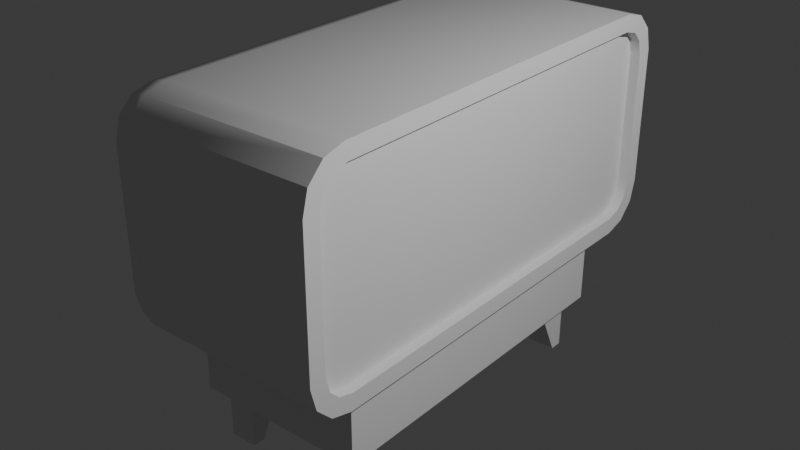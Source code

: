 # Source: 2nd_tv.blend  (saved by Blender 4.2.66; exported with 4.5.12 LTS)
import bpy
from mathutils import Matrix  # noqa: F401  (used for matrix-valued properties, if any)

bpy.ops.wm.read_factory_settings(use_empty=True)
scene = bpy.context.scene
scene.name = 'Scene'

# ---- collections
col_collection = bpy.data.collections.new('Collection'); scene.collection.children.link(col_collection)

# ---- node groups
ng_smooth_by_angle = bpy.data.node_groups.new('Smooth by Angle', 'GeometryNodeTree')
_s = ng_smooth_by_angle.interface.new_socket(name='Mesh', in_out='OUTPUT', socket_type='NodeSocketGeometry')
_s = ng_smooth_by_angle.interface.new_socket(name='Mesh', in_out='INPUT', socket_type='NodeSocketGeometry')
_s = ng_smooth_by_angle.interface.new_socket(name='Angle', in_out='INPUT', socket_type='NodeSocketFloat')
_s.subtype = 'ANGLE'
_s.default_value = 0.5236
_s.min_value = 0.0
_s.max_value = 3.142
_s.description = 'Maximum face angle for smooth edges'
_s = ng_smooth_by_angle.interface.new_socket(name='Ignore Sharpness', in_out='INPUT', socket_type='NodeSocketBool')
_s.force_non_field = True
ng_smooth_by_angle.description = 'Set the sharpness of mesh edges based on the angle between the neighboring faces'
ng_smooth_by_angle.is_modifier = True
_N = ng_smooth_by_angle.nodes; _L = ng_smooth_by_angle.links
n0 = _N.new('GeometryNodeSetShadeSmooth'); n0.name = 'Set Shade Smooth'; n0.location = (120, -80)
n0.domain = 'EDGE'
n1 = _N.new('GeometryNodeSetShadeSmooth'); n1.name = 'Set Shade Smooth.001'; n1.location = (300, -80)
n2 = _N.new('NodeGroupOutput'); n2.name = 'Group Output'; n2.location = (480, -80)
n3 = _N.new('GeometryNodeInputMeshEdgeAngle'); n3.name = 'Edge Angle'; n3.location = (-440, -240)
n4 = _N.new('NodeGroupInput'); n4.name = 'Group Input'; n4.location = (-80, -80)
n5 = _N.new('GeometryNodeInputEdgeSmooth'); n5.name = 'Is Edge Smooth'; n5.location = (-260, -120)
n6 = _N.new('GeometryNodeInputShadeSmooth'); n6.name = 'Is Shade Smooth'; n6.location = (-440, -397)
n7 = _N.new('FunctionNodeCompare'); n7.name = 'Compare'; n7.location = (-260, -260)
n7.operation = 'LESS_EQUAL'
n7.inputs[6].default_value = (0.0, 0.0, 0.0, 0.0)
n7.inputs[7].default_value = (0.0, 0.0, 0.0, 0.0)
n8 = _N.new('FunctionNodeBooleanMath'); n8.name = 'Boolean Math.001'; n8.location = (-80, -260)
n9 = _N.new('NodeGroupInput'); n9.name = 'Group Input.001'; n9.location = (-440, -329)
n10 = _N.new('NodeGroupInput'); n10.name = 'Group Input.002'; n10.location = (-259, -189)
n11 = _N.new('FunctionNodeBooleanMath'); n11.name = 'Boolean Math'; n11.location = (-80, -149)
n11.operation = 'OR'
n12 = _N.new('FunctionNodeBooleanMath'); n12.name = 'Boolean Math.002'; n12.location = (-260, -380)
n12.operation = 'OR'
n13 = _N.new('NodeGroupInput'); n13.name = 'Group Input.003'; n13.location = (-440, -460)
_L.new(n3.outputs[0], n7.inputs[0])
_L.new(n1.outputs[0], n2.inputs[0])
_L.new(n9.outputs[1], n7.inputs[1])
_L.new(n7.outputs[0], n8.inputs[0])
_L.new(n4.outputs[0], n0.inputs[0])
_L.new(n0.outputs[0], n1.inputs[0])
_L.new(n8.outputs[0], n0.inputs[2])
_L.new(n10.outputs[2], n11.inputs[1])
_L.new(n5.outputs[0], n11.inputs[0])
_L.new(n11.outputs[0], n0.inputs[1])
_L.new(n13.outputs[2], n12.inputs[1])
_L.new(n6.outputs[0], n12.inputs[0])
_L.new(n12.outputs[0], n8.inputs[1])
n2.is_active_output = True

# ---- world
world_world = bpy.data.worlds.new('World'); scene.world = world_world
world_world.use_nodes = True; world_world.node_tree.nodes.clear()
_N = world_world.node_tree.nodes; _L = world_world.node_tree.links
n0 = _N.new('ShaderNodeOutputWorld'); n0.name = 'World Output'; n0.location = (300, 300)
n1 = _N.new('ShaderNodeBackground'); n1.name = 'Background'; n1.location = (10, 300)
n1.inputs[0].default_value = (0.05088, 0.05088, 0.05088, 1.0)
_L.new(n1.outputs[0], n0.inputs[0])
n0.is_active_output = True
world_world.color = (0.05088, 0.05088, 0.05088)
world_world.sun_shadow_jitter_overblur = 0.0

# ---- lights
light_light = bpy.data.lights.new('Light', 'POINT')
light_light.energy = 1000.0
light_light.shadow_soft_size = 0.1

# ---- meshes
me_cube_002 = bpy.data.meshes.new('Cube.002')
me_cube_002.from_pydata([(-0.3334, -0.853, -0.5932), (-0.3334, -0.5932, -0.853), (-0.3334, -0.8163, -0.7302), (-0.3334, -0.7302, -0.8163), (-0.3334, -0.5932, 0.853), (-0.3334, -0.853, 0.5932), (-0.3334, -0.7302, 0.8163), (-0.3334, -0.8163, 0.7302), (-0.3334, 2.792, -0.853), (-0.3334, 3.052, -0.5932), (-0.3334, 2.929, -0.8163), (-0.3334, 3.015, -0.7302), (-0.3334, 3.052, 0.5932), (-0.3334, 2.792, 0.853), (-0.3334, 3.015, 0.7302), (-0.3334, 2.929, 0.8163), (-0.3334, 3.005, -0.9481), (-0.3334, 2.812, -1.0), (-0.3334, 3.147, -0.8063), (-0.3334, 3.199, -0.6125), (-0.3334, 2.812, 1.0), (-0.3334, 3.005, 0.9481), (-0.3334, 3.147, 0.8063), (-0.3334, 3.199, 0.6125), (-0.3334, -0.6125, -1.0), (-0.3334, -0.8063, -0.9481), (-0.3334, -0.9481, -0.8063), (-0.3334, -1.0, -0.6125), (-0.3334, -0.8063, 0.9481), (-0.3334, -0.6125, 1.0), (-0.3334, -0.9481, 0.8063), (-0.3334, -1.0, 0.6125), (-0.4217, 2.929, -0.8163), (-0.4217, 2.792, -0.853), (-0.4217, 3.015, -0.7302), (-0.4217, 3.052, -0.5932), (-0.4217, 2.792, 0.853), (-0.4217, 2.929, 0.8163), (-0.4217, 3.015, 0.7302), (-0.4217, 3.052, 0.5932), (-0.4217, -0.5932, -0.853), (-0.4217, -0.7302, -0.8163), (-0.4217, -0.8163, -0.7302), (-0.4217, -0.853, -0.5932), (-0.4217, -0.7302, 0.8163), (-0.4217, -0.5932, 0.853), (-0.4217, -0.8163, 0.7302), (-0.4217, -0.853, 0.5932), (-2.333, -0.5683, -0.6642), (-1.998, -0.6125, -1.0), (-2.288, -0.5904, -0.8321), (-2.165, -0.6066, -0.955), (-2.333, -0.6642, -0.5683), (-1.998, -1.0, -0.6125), (-2.288, -0.8321, -0.5904), (-2.165, -0.955, -0.6066), (-2.333, -0.6324, -0.647), (-1.998, -0.8063, -0.9481), (-2.288, -0.7193, -0.7975), (-2.165, -0.783, -0.9077), (-2.333, -0.647, -0.6324), (-1.998, -0.9481, -0.8063), (-2.288, -0.7975, -0.7193), (-2.165, -0.9077, -0.783), (-2.333, -0.6642, 0.5683), (-1.998, -1.0, 0.6125), (-2.288, -0.8321, 0.5904), (-2.165, -0.955, 0.6066), (-2.333, -0.5683, 0.6642), (-1.998, -0.6125, 1.0), (-2.288, -0.5904, 0.8321), (-2.165, -0.6066, 0.955), (-2.333, -0.647, 0.6324), (-1.998, -0.9481, 0.8063), (-2.288, -0.7975, 0.7193), (-2.165, -0.9077, 0.783), (-2.333, -0.6324, 0.647), (-1.998, -0.8063, 0.9481), (-2.288, -0.7193, 0.7975), (-2.165, -0.783, 0.9077), (-2.333, 2.863, -0.5683), (-1.998, 3.199, -0.6125), (-2.288, 3.031, -0.5904), (-2.165, 3.154, -0.6066), (-2.333, 2.767, -0.6642), (-1.998, 2.812, -1.0), (-2.288, 2.789, -0.8321), (-2.165, 2.806, -0.955), (-2.333, 2.846, -0.6324), (-1.998, 3.147, -0.8063), (-2.288, 2.997, -0.7193), (-2.165, 3.107, -0.783), (-2.333, 2.831, -0.647), (-1.998, 3.005, -0.9481), (-2.288, 2.918, -0.7975), (-2.165, 2.982, -0.9077), (-2.333, 2.767, 0.6642), (-1.998, 2.812, 1.0), (-2.288, 2.789, 0.8321), (-2.165, 2.806, 0.955), (-2.333, 2.863, 0.5683), (-1.998, 3.199, 0.6125), (-2.288, 3.031, 0.5904), (-2.165, 3.154, 0.6066), (-2.333, 2.831, 0.647), (-1.998, 3.005, 0.9481), (-2.288, 2.918, 0.7975), (-2.165, 2.982, 0.9077), (-2.333, 2.846, 0.6324), (-1.998, 3.147, 0.8063), (-2.288, 2.997, 0.7193), (-2.165, 3.107, 0.783)], [], [(57, 25, 26, 61), (13, 4, 45, 36), (28, 77, 73, 30), (61, 26, 27, 53), (17, 85, 93, 16), (16, 93, 89, 18), (97, 20, 21, 105), (81, 101, 23, 19), (109, 22, 23, 101), (105, 21, 22, 109), (85, 17, 24, 49), (30, 73, 65, 31), (27, 31, 65, 53), (20, 97, 69, 29), (18, 89, 81, 19), (29, 69, 77, 28), (48, 56, 60, 52, 64, 72, 76, 68, 96, 104, 108, 100, 80, 88, 92, 84), (10, 8, 17, 16), (11, 10, 16, 18), (9, 11, 18, 19), (13, 15, 21, 20), (15, 14, 22, 21), (14, 12, 23, 22), (1, 3, 25, 24), (3, 2, 26, 25), (2, 0, 27, 26), (6, 4, 29, 28), (7, 6, 28, 30), (5, 7, 30, 31), (8, 1, 24, 17), (0, 5, 31, 27), (4, 13, 20, 29), (12, 9, 19, 23), (33, 32, 34, 35, 39, 38, 37, 36, 45, 44, 46, 47, 43, 42, 41, 40), (2, 3, 41, 42), (8, 10, 32, 33), (9, 12, 39, 35), (0, 2, 42, 43), (10, 11, 34, 32), (4, 6, 44, 45), (11, 9, 35, 34), (6, 7, 46, 44), (15, 13, 36, 37), (7, 5, 47, 46), (14, 15, 37, 38), (1, 8, 33, 40), (12, 14, 38, 39), (5, 0, 43, 47), (3, 1, 40, 41), (84, 92, 94, 86), (86, 94, 95, 87), (87, 95, 93, 85), (92, 88, 90, 94), (94, 90, 91, 95), (95, 91, 89, 93), (88, 80, 82, 90), (90, 82, 83, 91), (91, 83, 81, 89), (104, 96, 98, 106), (106, 98, 99, 107), (107, 99, 97, 105), (108, 104, 106, 110), (110, 106, 107, 111), (111, 107, 105, 109), (100, 108, 110, 102), (102, 110, 111, 103), (103, 111, 109, 101), (56, 48, 50, 58), (58, 50, 51, 59), (59, 51, 49, 57), (60, 56, 58, 62), (62, 58, 59, 63), (63, 59, 57, 61), (52, 60, 62, 54), (54, 62, 63, 55), (55, 63, 61, 53), (68, 76, 78, 70), (70, 78, 79, 71), (71, 79, 77, 69), (76, 72, 74, 78), (78, 74, 75, 79), (79, 75, 73, 77), (72, 64, 66, 74), (74, 66, 67, 75), (75, 67, 65, 73), (48, 84, 86, 50), (50, 86, 87, 51), (51, 87, 85, 49), (53, 65, 67, 55), (55, 67, 66, 54), (54, 66, 64, 52), (69, 97, 99, 71), (71, 99, 98, 70), (70, 98, 96, 68), (101, 81, 83, 103), (103, 83, 82, 102), (102, 82, 80, 100), (49, 24, 25, 57)])
me_cube_002.polygons.foreach_set('use_smooth', [True] * 98)
_uv = me_cube_002.uv_layers.new(name='UVMap')
_uv.uv.foreach_set('vector', [0.167, 0.7385, 0.375, 0.7385, 0.375, 0.75, 0.167, 0.75, 0.6066, 0.5242, 0.6066, 0.7258, 0.6066, 0.7258, 0.6066, 0.5242, 0.625, 0.75, 0.625, 0.958, 0.6008, 0.958, 0.6008, 0.75, 0.375, 0.958, 0.375, 0.75, 0.4234, 0.75, 0.4234, 0.958, 0.375, 0.5231, 0.167, 0.5231, 0.167, 0.5115, 0.375, 0.5115, 0.375, 0.5115, 0.167, 0.5115, 0.167, 0.5, 0.375, 0.5, 0.833, 0.5231, 0.625, 0.5231, 0.625, 0.5, 0.833, 0.5, 0.4234, 0.292, 0.5766, 0.292, 0.5766, 0.5, 0.4234, 0.5, 0.6008, 0.292, 0.6008, 0.5, 0.5766, 0.5, 0.5766, 0.292, 0.625, 0.292, 0.625, 0.5, 0.6008, 0.5, 0.6008, 0.292, 0.167, 0.5231, 0.375, 0.5231, 0.375, 0.7269, 0.167, 0.7269, 0.6008, 0.75, 0.6008, 0.958, 0.5766, 0.958, 0.5766, 0.75, 0.4234, 0.75, 0.5766, 0.75, 0.5766, 0.958, 0.4234, 0.958, 0.625, 0.5231, 0.833, 0.5231, 0.833, 0.7269, 0.625, 0.7269, 0.375, 0.5, 0.375, 0.292, 0.4234, 0.292, 0.4234, 0.5, 0.625, 0.7269, 0.833, 0.7269, 0.833, 0.75, 0.625, 0.75, 0.417, 0.0257, 0.4191, 0.02189, 0.4209, 0.02102, 0.429, 0.01999, 0.571, 0.01999, 0.5791, 0.02102, 0.5809, 0.02189, 0.583, 0.0257, 0.583, 0.2243, 0.5809, 0.2281, 0.5791, 0.229, 0.571, 0.23, 0.429, 0.23, 0.4209, 0.229, 0.4191, 0.2281, 0.417, 0.2243, 0.398, 0.5161, 0.3934, 0.5242, 0.375, 0.5231, 0.3815, 0.5115, 0.4087, 0.5109, 0.398, 0.5161, 0.3815, 0.5115, 0.3992, 0.5031, 0.4259, 0.5088, 0.4087, 0.5109, 0.3992, 0.5031, 0.4234, 0.5, 0.6066, 0.5242, 0.602, 0.5161, 0.6185, 0.5115, 0.625, 0.5231, 0.602, 0.5161, 0.5913, 0.5109, 0.6008, 0.5031, 0.6185, 0.5115, 0.5913, 0.5109, 0.5741, 0.5088, 0.5766, 0.5, 0.6008, 0.5031, 0.3934, 0.7258, 0.398, 0.7339, 0.3815, 0.7385, 0.375, 0.7269, 0.398, 0.7339, 0.4087, 0.7391, 0.3992, 0.7469, 0.3815, 0.7385, 0.4087, 0.7391, 0.4259, 0.7412, 0.4234, 0.75, 0.3992, 0.7469, 0.602, 0.7339, 0.6066, 0.7258, 0.625, 0.7269, 0.6185, 0.7385, 0.5913, 0.7391, 0.602, 0.7339, 0.6185, 0.7385, 0.6008, 0.7469, 0.5741, 0.7412, 0.5913, 0.7391, 0.6008, 0.7469, 0.5766, 0.75, 0.3934, 0.5242, 0.3934, 0.7258, 0.375, 0.7269, 0.375, 0.5231, 0.4259, 0.7412, 0.5741, 0.7412, 0.5766, 0.75, 0.4234, 0.75, 0.6066, 0.7258, 0.6066, 0.5242, 0.625, 0.5231, 0.625, 0.7269, 0.5741, 0.5088, 0.4259, 0.5088, 0.4234, 0.5, 0.5766, 0.5, 0.3934, 0.5242, 0.398, 0.5161, 0.4087, 0.5109, 0.4259, 0.5088, 0.5741, 0.5088, 0.5913, 0.5109, 0.602, 0.5161, 0.6066, 0.5242, 0.6066, 0.7258, 0.602, 0.7339, 0.5913, 0.7391, 0.5741, 0.7412, 0.4259, 0.7412, 0.4087, 0.7391, 0.398, 0.7339, 0.3934, 0.7258, 0.4087, 0.7391, 0.398, 0.7339, 0.398, 0.7339, 0.4087, 0.7391, 0.3934, 0.5242, 0.398, 0.5161, 0.398, 0.5161, 0.3934, 0.5242, 0.4259, 0.5088, 0.5741, 0.5088, 0.5741, 0.5088, 0.4259, 0.5088, 0.4259, 0.7412, 0.4087, 0.7391, 0.4087, 0.7391, 0.4259, 0.7412, 0.398, 0.5161, 0.4087, 0.5109, 0.4087, 0.5109, 0.398, 0.5161, 0.6066, 0.7258, 0.602, 0.7339, 0.602, 0.7339, 0.6066, 0.7258, 0.4087, 0.5109, 0.4259, 0.5088, 0.4259, 0.5088, 0.4087, 0.5109, 0.602, 0.7339, 0.5913, 0.7391, 0.5913, 0.7391, 0.602, 0.7339, 0.602, 0.5161, 0.6066, 0.5242, 0.6066, 0.5242, 0.602, 0.5161, 0.5913, 0.7391, 0.5741, 0.7412, 0.5741, 0.7412, 0.5913, 0.7391, 0.5913, 0.5109, 0.602, 0.5161, 0.602, 0.5161, 0.5913, 0.5109, 0.3934, 0.7258, 0.3934, 0.5242, 0.3934, 0.5242, 0.3934, 0.7258, 0.5741, 0.5088, 0.5913, 0.5109, 0.5913, 0.5109, 0.5741, 0.5088, 0.5741, 0.7412, 0.4259, 0.7412, 0.4259, 0.7412, 0.5741, 0.7412, 0.398, 0.7339, 0.3934, 0.7258, 0.3934, 0.7258, 0.398, 0.7339, 0.417, 0.2243, 0.4191, 0.2281, 0.4003, 0.2333, 0.396, 0.2256, 0.396, 0.2256, 0.4003, 0.2333, 0.3811, 0.2378, 0.3752, 0.2273, 0.125, 0.5227, 0.125, 0.5122, 0.167, 0.5115, 0.167, 0.5231, 0.4191, 0.2281, 0.4209, 0.229, 0.4101, 0.2379, 0.4003, 0.2333, 0.4003, 0.2333, 0.4101, 0.2379, 0.3982, 0.2464, 0.3826, 0.239, 0.125, 0.5108, 0.125, 0.5007, 0.167, 0.5, 0.167, 0.5115, 0.4209, 0.229, 0.429, 0.23, 0.4262, 0.24, 0.4101, 0.2379, 0.4101, 0.2379, 0.4262, 0.24, 0.4227, 0.2499, 0.4007, 0.2471, 0.3779, 0.25, 0.422, 0.25, 0.4234, 0.292, 0.375, 0.292, 0.5809, 0.2281, 0.583, 0.2243, 0.604, 0.2256, 0.5997, 0.2333, 0.5997, 0.2333, 0.604, 0.2256, 0.6248, 0.2273, 0.6189, 0.2378, 0.875, 0.5014, 0.875, 0.5224, 0.833, 0.5231, 0.833, 0.5, 0.5791, 0.229, 0.5809, 0.2281, 0.5997, 0.2333, 0.5899, 0.2379, 0.5899, 0.2379, 0.5997, 0.2333, 0.6174, 0.239, 0.6018, 0.2464, 0.6022, 0.25, 0.6235, 0.25, 0.625, 0.292, 0.6008, 0.292, 0.571, 0.23, 0.5791, 0.229, 0.5899, 0.2379, 0.5738, 0.24, 0.5738, 0.24, 0.5899, 0.2379, 0.5993, 0.271, 0.5766, 0.271, 0.5766, 0.271, 0.5993, 0.271, 0.6008, 0.292, 0.5766, 0.292, 0.4191, 0.02189, 0.417, 0.0257, 0.396, 0.02439, 0.4003, 0.01671, 0.4003, 0.01671, 0.396, 0.02439, 0.3752, 0.02273, 0.3811, 0.01223, 0.125, 0.7378, 0.125, 0.7273, 0.167, 0.7269, 0.167, 0.7385, 0.4209, 0.02102, 0.4191, 0.02189, 0.4003, 0.01671, 0.4101, 0.01205, 0.4101, 0.01205, 0.4003, 0.01671, 0.3826, 0.01103, 0.3982, 0.003598, 0.125, 0.7493, 0.125, 0.7392, 0.167, 0.7385, 0.167, 0.75, 0.429, 0.01999, 0.4209, 0.02102, 0.4101, 0.01205, 0.4262, 0.009997, 0.4262, 0.009997, 0.4101, 0.01205, 0.4007, 0.002905, 0.4227, 9.128e-05, 0.422, 1.0, 0.3779, 1.0, 0.375, 0.958, 0.4234, 0.958, 0.583, 0.0257, 0.5809, 0.02189, 0.5997, 0.01671, 0.604, 0.02439, 0.604, 0.02439, 0.5997, 0.01671, 0.6189, 0.01223, 0.6248, 0.02273, 0.875, 0.7276, 0.875, 0.7486, 0.833, 0.75, 0.833, 0.7269, 0.5809, 0.02189, 0.5791, 0.02102, 0.5899, 0.01205, 0.5997, 0.01671, 0.5997, 0.01671, 0.5899, 0.01205, 0.6018, 0.003598, 0.6174, 0.01103, 0.6235, 1.0, 0.6022, 1.0, 0.6008, 0.958, 0.625, 0.958, 0.5791, 0.02102, 0.571, 0.01999, 0.5738, 0.009997, 0.5899, 0.01205, 0.5899, 0.01205, 0.5738, 0.009997, 0.5773, 9.128e-05, 0.5993, 0.002905, 0.5993, 1.0, 0.5773, 1.0, 0.5766, 0.958, 0.6008, 0.958, 0.417, 0.0257, 0.417, 0.2243, 0.396, 0.2256, 0.396, 0.02439, 0.396, 0.02439, 0.396, 0.2256, 0.375, 0.2266, 0.375, 0.02342, 0.125, 0.7266, 0.125, 0.5234, 0.167, 0.5231, 0.167, 0.7269, 0.4234, 0.958, 0.5766, 0.958, 0.5758, 1.0, 0.4242, 1.0, 0.4242, 0.0, 0.5758, 0.0, 0.5738, 0.009997, 0.4262, 0.009997, 0.4262, 0.009997, 0.5738, 0.009997, 0.571, 0.01999, 0.429, 0.01999, 0.833, 0.7269, 0.833, 0.5231, 0.875, 0.5234, 0.875, 0.7266, 0.625, 0.02342, 0.625, 0.2266, 0.604, 0.2256, 0.604, 0.02439, 0.604, 0.02439, 0.604, 0.2256, 0.583, 0.2243, 0.583, 0.0257, 0.5766, 0.292, 0.4234, 0.292, 0.4242, 0.271, 0.5766, 0.271, 0.5766, 0.271, 0.4242, 0.271, 0.4262, 0.24, 0.5738, 0.24, 0.5738, 0.24, 0.4262, 0.24, 0.429, 0.23, 0.571, 0.23, 0.167, 0.7269, 0.375, 0.7269, 0.375, 0.7385, 0.167, 0.7385])
me_cube_002.update()
me_cube_003 = bpy.data.meshes.new('Cube.003')
me_cube_003.from_pydata([(-1.0, -1.0, -1.0), (-1.0, -1.0, 1.0), (-1.0, 1.0, -1.0), (-1.0, 1.0, 1.0), (1.0, -1.0, -1.0), (1.0, -1.0, 1.0), (1.0, 1.0, -1.0), (1.0, 1.0, 1.0)], [], [(0, 1, 3, 2), (2, 3, 7, 6), (6, 7, 5, 4), (4, 5, 1, 0), (2, 6, 4, 0), (7, 3, 1, 5)])
_uv = me_cube_003.uv_layers.new(name='UVMap')
_uv.uv.foreach_set('vector', [0.375, 0.0, 0.625, 0.0, 0.625, 0.25, 0.375, 0.25, 0.375, 0.25, 0.625, 0.25, 0.625, 0.5, 0.375, 0.5, 0.375, 0.5, 0.625, 0.5, 0.625, 0.75, 0.375, 0.75, 0.375, 0.75, 0.625, 0.75, 0.625, 1.0, 0.375, 1.0, 0.125, 0.5, 0.375, 0.5, 0.375, 0.75, 0.125, 0.75, 0.625, 0.5, 0.875, 0.5, 0.875, 0.75, 0.625, 0.75])
me_cube_003.update()
me_cube_004 = bpy.data.meshes.new('Cube.004')
me_cube_004.from_pydata([(-1.0, 0.3586, -1.0), (-1.0, -1.0, 1.0), (-1.0, 1.0, -1.0), (-1.0, 1.0, 1.0), (1.0, 0.3586, -1.0), (1.0, -1.0, 1.0), (1.0, 1.0, -1.0), (1.0, 1.0, 1.0), (-9.836, 0.3586, -1.0), (-9.836, -1.0, 1.0), (-9.836, 1.0, -1.0), (-9.836, 1.0, 1.0), (-7.836, 0.3586, -1.0), (-7.836, -1.0, 1.0), (-7.836, 1.0, -1.0), (-7.836, 1.0, 1.0)], [], [(0, 1, 3, 2), (2, 3, 7, 6), (6, 7, 5, 4), (4, 5, 1, 0), (2, 6, 4, 0), (7, 3, 1, 5), (8, 9, 11, 10), (10, 11, 15, 14), (14, 15, 13, 12), (12, 13, 9, 8), (10, 14, 12, 8), (15, 11, 9, 13)])
_uv = me_cube_004.uv_layers.new(name='UVMap')
_uv.uv.foreach_set('vector', [0.375, 0.0, 0.625, 0.0, 0.625, 0.25, 0.375, 0.25, 0.375, 0.25, 0.625, 0.25, 0.625, 0.5, 0.375, 0.5, 0.375, 0.5, 0.625, 0.5, 0.625, 0.75, 0.375, 0.75, 0.375, 0.75, 0.625, 0.75, 0.625, 1.0, 0.375, 1.0, 0.125, 0.5, 0.375, 0.5, 0.375, 0.75, 0.125, 0.75, 0.625, 0.5, 0.875, 0.5, 0.875, 0.75, 0.625, 0.75, 0.375, 0.0, 0.625, 0.0, 0.625, 0.25, 0.375, 0.25, 0.375, 0.25, 0.625, 0.25, 0.625, 0.5, 0.375, 0.5, 0.375, 0.5, 0.625, 0.5, 0.625, 0.75, 0.375, 0.75, 0.375, 0.75, 0.625, 0.75, 0.625, 1.0, 0.375, 1.0, 0.125, 0.5, 0.375, 0.5, 0.375, 0.75, 0.125, 0.75, 0.625, 0.5, 0.875, 0.5, 0.875, 0.75, 0.625, 0.75])
me_cube_004.update()
me_cube_006 = bpy.data.meshes.new('Cube.006')
me_cube_006.from_pydata([(-1.0, 0.3586, -1.0), (-1.0, -1.0, 1.0), (-1.0, 1.0, -1.0), (-1.0, 1.0, 1.0), (1.0, 0.3586, -1.0), (1.0, -1.0, 1.0), (1.0, 1.0, -1.0), (1.0, 1.0, 1.0), (-9.836, 0.3586, -1.0), (-9.836, -1.0, 1.0), (-9.836, 1.0, -1.0), (-9.836, 1.0, 1.0), (-7.836, 0.3586, -1.0), (-7.836, -1.0, 1.0), (-7.836, 1.0, -1.0), (-7.836, 1.0, 1.0)], [], [(0, 1, 3, 2), (2, 3, 7, 6), (6, 7, 5, 4), (4, 5, 1, 0), (2, 6, 4, 0), (7, 3, 1, 5), (8, 9, 11, 10), (10, 11, 15, 14), (14, 15, 13, 12), (12, 13, 9, 8), (10, 14, 12, 8), (15, 11, 9, 13)])
_uv = me_cube_006.uv_layers.new(name='UVMap')
_uv.uv.foreach_set('vector', [0.375, 0.0, 0.625, 0.0, 0.625, 0.25, 0.375, 0.25, 0.375, 0.25, 0.625, 0.25, 0.625, 0.5, 0.375, 0.5, 0.375, 0.5, 0.625, 0.5, 0.625, 0.75, 0.375, 0.75, 0.375, 0.75, 0.625, 0.75, 0.625, 1.0, 0.375, 1.0, 0.125, 0.5, 0.375, 0.5, 0.375, 0.75, 0.125, 0.75, 0.625, 0.5, 0.875, 0.5, 0.875, 0.75, 0.625, 0.75, 0.375, 0.0, 0.625, 0.0, 0.625, 0.25, 0.375, 0.25, 0.375, 0.25, 0.625, 0.25, 0.625, 0.5, 0.375, 0.5, 0.375, 0.5, 0.625, 0.5, 0.625, 0.75, 0.375, 0.75, 0.375, 0.75, 0.625, 0.75, 0.625, 1.0, 0.375, 1.0, 0.125, 0.5, 0.375, 0.5, 0.375, 0.75, 0.125, 0.75, 0.625, 0.5, 0.875, 0.5, 0.875, 0.75, 0.625, 0.75])
me_cube_006.update()

# ---- objects
ob_light = bpy.data.objects.new('Light', light_light)
ob_cube = bpy.data.objects.new('Cube', me_cube_002)
ob_cube_001 = bpy.data.objects.new('Cube.001', me_cube_003)
ob_cube_002 = bpy.data.objects.new('Cube.002', me_cube_004)
ob_cube_003 = bpy.data.objects.new('Cube.003', me_cube_006)

# ---- transforms, parenting, visibility, modifiers, constraints
ob_light.location = (4.076, 1.005, 5.904)
ob_light.rotation_euler = (0.6503, 0.05522, 1.866)
ob_light.lock_rotations_4d = False
ob_light.empty_display_type = 'ARROWS'
ob_light.color = (0.0, 0.0, 0.0, 0.0)
ob_light.lineart.crease_threshold = 0.0
ob_cube.location = (0.0, 0.0, 1.812)
_m = ob_cube.modifiers.new('Smooth by Angle', 'NODES')
_m.node_group = ng_smooth_by_angle
_m.use_pin_to_last = True
_m.show_group_selector = False
ob_cube_001.location = (-1.243, 1.096, 0.4938)
ob_cube_001.scale = (0.7672, 1.562, 0.3261)
ob_cube_002.location = (-0.7262, 2.373, -0.08157)
ob_cube_002.scale = (0.1226, 0.1753, 0.2521)
ob_cube_003.location = (-0.7262, -0.1547, -0.08157)
ob_cube_003.scale = (0.1226, -0.1753, 0.2521)

# ---- collection membership
col_collection.objects.link(ob_light)
col_collection.objects.link(ob_cube)
col_collection.objects.link(ob_cube_001)
col_collection.objects.link(ob_cube_002)
col_collection.objects.link(ob_cube_003)

# ---- scene / render settings (as saved in the file)
scene.frame_start = 1; scene.frame_end = 250; scene.frame_set(1)
scene.render.engine = 'BLENDER_EEVEE_NEXT'
bpy.context.view_layer.update()

# ---- added for rendering (the .blend has no active camera): camera
cam_auto = bpy.data.cameras.new('AutoCamera')
cam_auto.lens = 50.0
cam_auto.sensor_width = 36.0
cam_auto.clip_end = 1000.0
ob_auto_camera = bpy.data.objects.new('AutoCamera', cam_auto)
scene.collection.objects.link(ob_auto_camera)
ob_auto_camera.location = (3.86156, -5.13443, 5.39502)
ob_auto_camera.rotation_euler = (1.09748, -7.21219e-08, 0.694738)
scene.camera = ob_auto_camera
bpy.context.view_layer.update()
